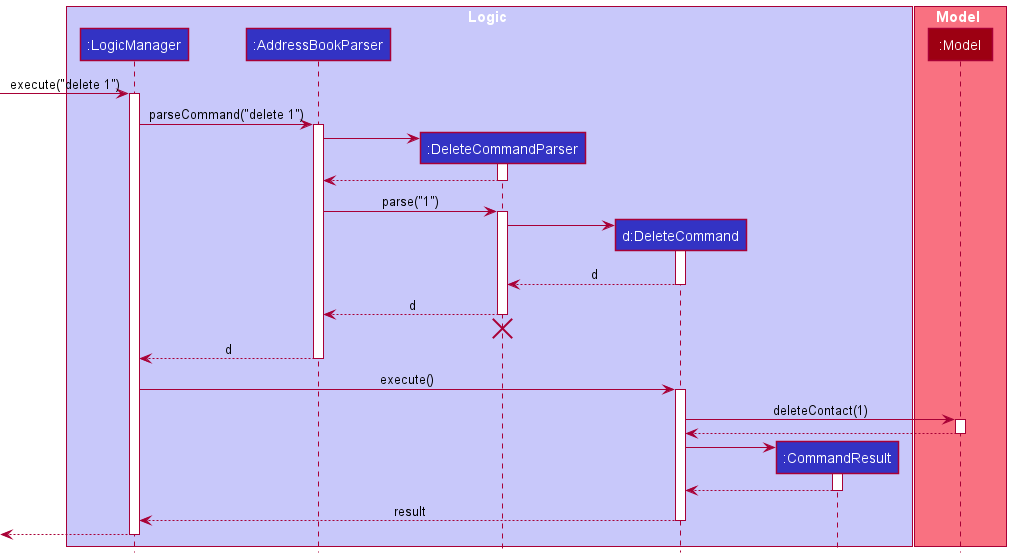

The diagram above was rendered by PlantUML. Its source (embedded in the PNG):
@startuml
!include style.puml

box Logic LOGIC_COLOR_T1
participant ":LogicManager" as LogicManager LOGIC_COLOR
participant ":AddressBookParser" as AddressBookParser LOGIC_COLOR
participant ":DeleteCommandParser" as DeleteCommandParser LOGIC_COLOR
participant "d:DeleteCommand" as DeleteCommand LOGIC_COLOR
participant ":CommandResult" as CommandResult LOGIC_COLOR
end box

box Model MODEL_COLOR_T1
participant ":Model" as Model MODEL_COLOR
end box

[-> LogicManager : execute("delete 1")
activate LogicManager

LogicManager -> AddressBookParser : parseCommand("delete 1")
activate AddressBookParser

create DeleteCommandParser
AddressBookParser -> DeleteCommandParser
activate DeleteCommandParser

DeleteCommandParser --> AddressBookParser
deactivate DeleteCommandParser

AddressBookParser -> DeleteCommandParser : parse("1")
activate DeleteCommandParser

create DeleteCommand
DeleteCommandParser -> DeleteCommand
activate DeleteCommand

DeleteCommand --> DeleteCommandParser : d
deactivate DeleteCommand

DeleteCommandParser --> AddressBookParser : d
deactivate DeleteCommandParser
'Hidden arrow to position the destroy marker below the end of the activation bar.
DeleteCommandParser -[hidden]-> AddressBookParser
destroy DeleteCommandParser

AddressBookParser --> LogicManager : d
deactivate AddressBookParser

LogicManager -> DeleteCommand : execute()
activate DeleteCommand

DeleteCommand -> Model : deleteContact(1)
activate Model

Model --> DeleteCommand
deactivate Model

create CommandResult
DeleteCommand -> CommandResult
activate CommandResult

CommandResult --> DeleteCommand
deactivate CommandResult

DeleteCommand --> LogicManager : result
deactivate DeleteCommand

[<--LogicManager
deactivate LogicManager
@enduml